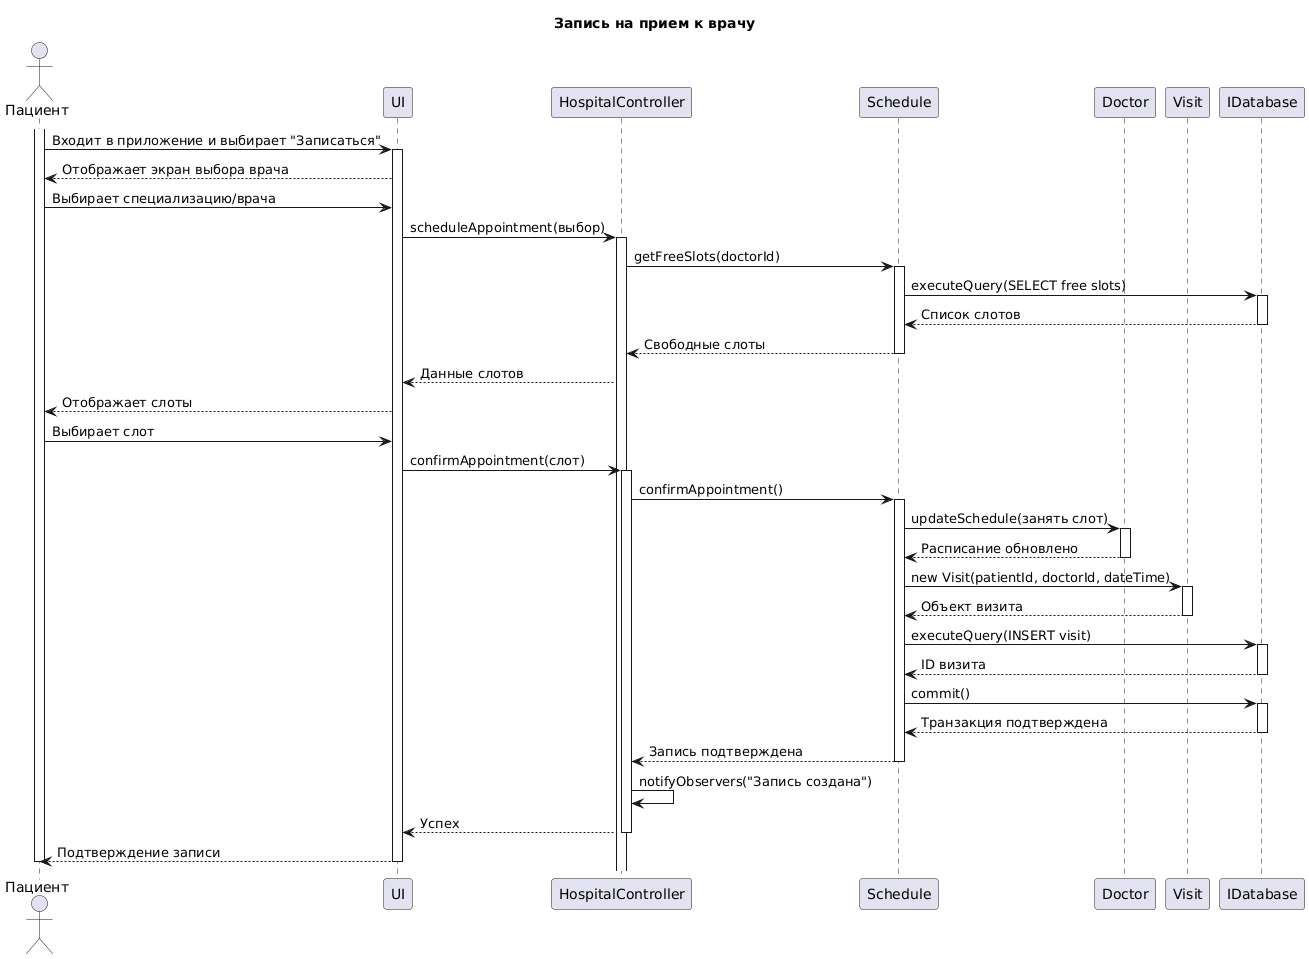

The diagram above was rendered by PlantUML. Its source (embedded in the PNG):
@startuml
title Запись на прием к врачу
actor "Пациент" as Patient
participant "UI" as UI
participant "HospitalController" as HC
participant "Schedule" as S
participant "Doctor" as D
participant "Visit" as V
participant "IDatabase" as DB
activate Patient
Patient -> UI: Входит в приложение и выбирает "Записаться"
activate UI
UI --> Patient: Отображает экран выбора врача
Patient -> UI: Выбирает специализацию/врача
UI -> HC: scheduleAppointment(выбор)
activate HC
HC -> S: getFreeSlots(doctorId)
activate S
S -> DB: executeQuery(SELECT free slots)
activate DB
DB --> S: Список слотов
deactivate DB
S --> HC: Свободные слоты
deactivate S
HC --> UI: Данные слотов
UI --> Patient: Отображает слоты
Patient -> UI: Выбирает слот
UI -> HC: confirmAppointment(слот)
activate HC
HC -> S: confirmAppointment()
activate S
S -> D: updateSchedule(занять слот)
activate D
D --> S: Расписание обновлено
deactivate D
S -> V: new Visit(patientId, doctorId, dateTime)
activate V
V --> S: Объект визита
deactivate V
S -> DB: executeQuery(INSERT visit)
activate DB
DB --> S: ID визита
deactivate DB
S -> DB: commit()
activate DB
DB --> S: Транзакция подтверждена
deactivate DB
S --> HC: Запись подтверждена
deactivate S
HC -> HC: notifyObservers("Запись создана")
HC --> UI: Успех
deactivate HC
UI --> Patient: Подтверждение записи
deactivate UI
deactivate Patient
@enduml